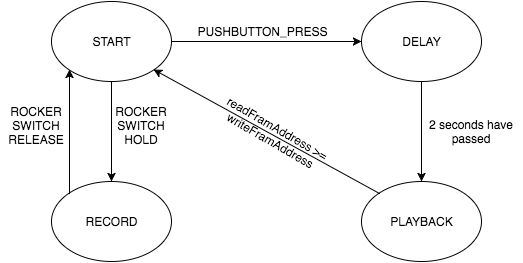

The diagram above was exported from draw.io. Its source (the exported page's mxGraphModel, read from the mxfile embedded in the PNG):
<mxGraphModel dx="880" dy="521" grid="1" gridSize="10" guides="1" tooltips="1" connect="1" arrows="1" fold="1" page="1" pageScale="1" pageWidth="826" pageHeight="1169" background="#ffffff" math="0" shadow="0">
  <root>
    <mxCell id="0" />
    <mxCell id="1" parent="0" />
    <mxCell id="2" value="" style="ellipse;whiteSpace=wrap;html=1;" vertex="1" parent="1">
      <mxGeometry x="110" y="120" width="120" height="80" as="geometry" />
    </mxCell>
    <mxCell id="3" value="" style="ellipse;whiteSpace=wrap;html=1;" vertex="1" parent="1">
      <mxGeometry x="110" y="300" width="120" height="80" as="geometry" />
    </mxCell>
    <mxCell id="4" value="" style="ellipse;whiteSpace=wrap;html=1;" vertex="1" parent="1">
      <mxGeometry x="420" y="120" width="120" height="80" as="geometry" />
    </mxCell>
    <mxCell id="5" value="" style="ellipse;whiteSpace=wrap;html=1;" vertex="1" parent="1">
      <mxGeometry x="420" y="300" width="120" height="80" as="geometry" />
    </mxCell>
    <mxCell id="6" value="START" style="text;html=1;strokeColor=none;fillColor=none;align=center;verticalAlign=middle;whiteSpace=wrap;overflow=hidden;" vertex="1" parent="1">
      <mxGeometry x="120" y="130" width="100" height="60" as="geometry" />
    </mxCell>
    <mxCell id="7" value="RECORD" style="text;html=1;strokeColor=none;fillColor=none;align=center;verticalAlign=middle;whiteSpace=wrap;overflow=hidden;" vertex="1" parent="1">
      <mxGeometry x="120" y="310" width="100" height="60" as="geometry" />
    </mxCell>
    <mxCell id="8" value="PLAYBA&lt;span style=&quot;line-height: 1.2&quot;&gt;CK&lt;/span&gt;" style="text;html=1;strokeColor=none;fillColor=none;align=center;verticalAlign=middle;whiteSpace=wrap;overflow=hidden;" vertex="1" parent="1">
      <mxGeometry x="430" y="310" width="100" height="60" as="geometry" />
    </mxCell>
    <mxCell id="9" value="DELAY" style="text;html=1;strokeColor=none;fillColor=none;align=center;verticalAlign=middle;whiteSpace=wrap;overflow=hidden;" vertex="1" parent="1">
      <mxGeometry x="430" y="130" width="100" height="60" as="geometry" />
    </mxCell>
    <mxCell id="10" value="" style="endArrow=classic;html=1;exitX=1;exitY=0.5;entryX=0;entryY=0.5;" edge="1" parent="1" source="2" target="4">
      <mxGeometry width="50" height="50" relative="1" as="geometry">
        <mxPoint x="290" y="170" as="sourcePoint" />
        <mxPoint x="340" y="120" as="targetPoint" />
      </mxGeometry>
    </mxCell>
    <mxCell id="11" value="" style="endArrow=classic;html=1;exitX=0.5;exitY=1;entryX=0.5;entryY=0;" edge="1" parent="1" source="2" target="3">
      <mxGeometry x="135" y="220" width="50" height="50" as="geometry">
        <mxPoint x="135" y="220" as="sourcePoint" />
        <mxPoint x="325" y="220" as="targetPoint" />
      </mxGeometry>
    </mxCell>
    <mxCell id="12" value="" style="endArrow=classic;html=1;exitX=0.5;exitY=1;entryX=0.5;entryY=0;" edge="1" parent="1" source="4" target="5">
      <mxGeometry x="450" y="240" width="50" height="50" as="geometry">
        <mxPoint x="450" y="240" as="sourcePoint" />
        <mxPoint x="640" y="240" as="targetPoint" />
      </mxGeometry>
    </mxCell>
    <mxCell id="13" value="" style="endArrow=classic;html=1;exitX=0;exitY=0;entryX=1;entryY=1;" edge="1" parent="1" source="5" target="2">
      <mxGeometry x="240" y="290" width="50" height="50" as="geometry">
        <mxPoint x="240" y="290" as="sourcePoint" />
        <mxPoint x="430" y="290" as="targetPoint" />
      </mxGeometry>
    </mxCell>
    <mxCell id="14" value="" style="endArrow=classic;html=1;exitX=0;exitY=0;entryX=0;entryY=1;" edge="1" parent="1" source="3" target="2">
      <mxGeometry width="50" height="50" relative="1" as="geometry">
        <mxPoint x="10" y="60" as="sourcePoint" />
        <mxPoint x="60" y="10" as="targetPoint" />
      </mxGeometry>
    </mxCell>
    <mxCell id="15" value="PUSHBUTTON_PRESS" style="text;html=1;strokeColor=none;fillColor=none;align=center;verticalAlign=middle;whiteSpace=wrap;overflow=hidden;" vertex="1" parent="1">
      <mxGeometry x="240" y="140" width="160" height="20" as="geometry" />
    </mxCell>
    <mxCell id="16" value="2 seconds have passed" style="text;html=1;strokeColor=none;fillColor=none;align=center;verticalAlign=middle;whiteSpace=wrap;overflow=hidden;" vertex="1" parent="1">
      <mxGeometry x="480" y="210" width="100" height="80" as="geometry" />
    </mxCell>
    <mxCell id="17" value="readFramAddress &amp;gt;= writeFramAddress" style="text;html=1;strokeColor=none;fillColor=none;align=center;verticalAlign=middle;whiteSpace=wrap;overflow=hidden;rotation=30;" vertex="1" parent="1">
      <mxGeometry x="253" y="228" width="160" height="50" as="geometry" />
    </mxCell>
    <mxCell id="18" value="ROCKER SWITCH HOLD" style="text;html=1;strokeColor=none;fillColor=none;align=center;verticalAlign=middle;whiteSpace=wrap;overflow=hidden;" vertex="1" parent="1">
      <mxGeometry x="170" y="188" width="60" height="112" as="geometry" />
    </mxCell>
    <mxCell id="19" value="ROCKER SWITCH RELEASE" style="text;html=1;strokeColor=none;fillColor=none;align=center;verticalAlign=middle;whiteSpace=wrap;overflow=hidden;" vertex="1" parent="1">
      <mxGeometry x="60" y="198" width="70" height="92" as="geometry" />
    </mxCell>
  </root>
</mxGraphModel>